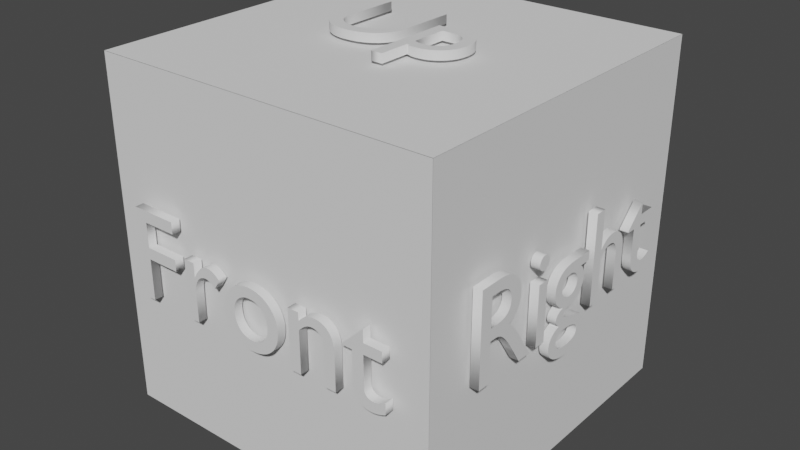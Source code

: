 # Source: RubikHexahedron2x2Shell.blend  (saved by Blender 4.3.34; exported with 4.5.12 LTS)
import bpy
from mathutils import Matrix  # noqa: F401  (used for matrix-valued properties, if any)

bpy.ops.wm.read_factory_settings(use_empty=True)
scene = bpy.context.scene
scene.name = 'Scene'

# ---- collections
col_hexahedron2x2shell = bpy.data.collections.new('Hexahedron2x2Shell'); scene.collection.children.link(col_hexahedron2x2shell)
col_hexahedron2x2facestexts = bpy.data.collections.new('Hexahedron2x2FacesTexts'); scene.collection.children.link(col_hexahedron2x2facestexts)

# ---- world
world_world = bpy.data.worlds.new('World'); scene.world = world_world
world_world.use_nodes = True; world_world.node_tree.nodes.clear()
_N = world_world.node_tree.nodes; _L = world_world.node_tree.links
n0 = _N.new('ShaderNodeOutputWorld'); n0.name = 'World Output'; n0.location = (300, 300)
n1 = _N.new('ShaderNodeBackground'); n1.name = 'Background'; n1.location = (10, 300)
n1.inputs[0].default_value = (0.05088, 0.05088, 0.05088, 1.0)
_L.new(n1.outputs[0], n0.inputs[0])
n0.is_active_output = True
world_world.color = (0.05088, 0.05088, 0.05088)
world_world.use_sun_shadow = False
world_world.sun_shadow_jitter_overblur = 0.0

# ---- meshes
me_cubepieceexample_125 = bpy.data.meshes.new('CubePieceExample.125')
me_cubepieceexample_125.from_pydata([(1.002, -0.0025, 1.008), (1.002, 1.003, 1.008), (-0.0025, -0.0025, 1.008), (-0.0025, 1.003, 1.008)], [], [(0, 1, 3, 2)])
_uv = me_cubepieceexample_125.uv_layers.new(name='UVMap')
_uv.uv.foreach_set('vector', [0.375, 0.0, 0.625, 0.0, 0.625, 0.25, 0.375, 0.25])
me_cubepieceexample_125.update()
me_cubepieceexample_123 = bpy.data.meshes.new('CubePieceExample.123')
me_cubepieceexample_123.from_pydata([(-0.0025, -0.0025, 1.008), (-0.0025, 1.003, 1.008), (-1.007, -0.0025, 1.008), (-1.007, 1.003, 1.008)], [], [(0, 1, 3, 2)])
_uv = me_cubepieceexample_123.uv_layers.new(name='UVMap')
_uv.uv.foreach_set('vector', [0.375, 0.0, 0.625, 0.0, 0.625, 0.25, 0.375, 0.25])
me_cubepieceexample_123.update()
me_cubepieceexample_115 = bpy.data.meshes.new('CubePieceExample.115')
me_cubepieceexample_115.from_pydata([(1.002, -1.007, 1.008), (1.002, -0.0025, 1.008), (-0.0025, -1.007, 1.008), (-0.0025, -0.0025, 1.008)], [], [(0, 1, 3, 2)])
_uv = me_cubepieceexample_115.uv_layers.new(name='UVMap')
_uv.uv.foreach_set('vector', [0.375, 0.0, 0.625, 0.0, 0.625, 0.25, 0.375, 0.25])
me_cubepieceexample_115.update()
me_cubepieceexample_113 = bpy.data.meshes.new('CubePieceExample.113')
me_cubepieceexample_113.from_pydata([(-0.0025, -1.007, 1.008), (-0.0025, -0.0025, 1.008), (-1.007, -1.007, 1.008), (-1.007, -0.0025, 1.008)], [], [(0, 1, 3, 2)])
_uv = me_cubepieceexample_113.uv_layers.new(name='UVMap')
_uv.uv.foreach_set('vector', [0.375, 0.0, 0.625, 0.0, 0.625, 0.25, 0.375, 0.25])
me_cubepieceexample_113.update()
me_cubepieceexample_062 = bpy.data.meshes.new('CubePieceExample.062')
me_cubepieceexample_062.from_pydata([(1.002, 1.002, 0.0025), (1.002, 1.002, 1.007), (1.002, -0.0025, 0.0025), (1.002, -0.0025, 1.007)], [], [(0, 1, 3, 2)])
_uv = me_cubepieceexample_062.uv_layers.new(name='UVMap')
_uv.uv.foreach_set('vector', [0.375, 0.0, 0.625, 0.0, 0.625, 0.25, 0.375, 0.25])
me_cubepieceexample_062.update()
me_cubepieceexample_069 = bpy.data.meshes.new('CubePieceExample.069')
me_cubepieceexample_069.from_pydata([(1.002, -0.0025, 0.0025), (1.002, -0.0025, 1.007), (1.002, -1.007, 0.0025), (1.002, -1.007, 1.007)], [], [(0, 1, 3, 2)])
_uv = me_cubepieceexample_069.uv_layers.new(name='UVMap')
_uv.uv.foreach_set('vector', [0.375, 0.0, 0.625, 0.0, 0.625, 0.25, 0.375, 0.25])
me_cubepieceexample_069.update()
me_cubepieceexample_064 = bpy.data.meshes.new('CubePieceExample.064')
me_cubepieceexample_064.from_pydata([(1.002, 1.002, -1.003), (1.002, 1.002, 0.0025), (1.002, -0.0025, -1.003), (1.002, -0.0025, 0.0025)], [], [(0, 1, 3, 2)])
_uv = me_cubepieceexample_064.uv_layers.new(name='UVMap')
_uv.uv.foreach_set('vector', [0.375, 0.0, 0.625, 0.0, 0.625, 0.25, 0.375, 0.25])
me_cubepieceexample_064.update()
me_cubepieceexample_067 = bpy.data.meshes.new('CubePieceExample.067')
me_cubepieceexample_067.from_pydata([(1.002, -0.0025, -1.003), (1.002, -0.0025, 0.0025), (1.002, -1.007, -1.003), (1.002, -1.007, 0.0025)], [], [(0, 1, 3, 2)])
_uv = me_cubepieceexample_067.uv_layers.new(name='UVMap')
_uv.uv.foreach_set('vector', [0.375, 0.0, 0.625, 0.0, 0.625, 0.25, 0.375, 0.25])
me_cubepieceexample_067.update()
me_cubepieceexample_017 = bpy.data.meshes.new('CubePieceExample.017')
me_cubepieceexample_017.from_pydata([(-1.008, -1.007, 0.0025), (-1.008, -1.007, 1.007), (-1.008, -0.0025, 0.0025), (-1.008, -0.0025, 1.007)], [], [(0, 1, 3, 2)])
_uv = me_cubepieceexample_017.uv_layers.new(name='UVMap')
_uv.uv.foreach_set('vector', [0.375, 0.0, 0.625, 0.0, 0.625, 0.25, 0.375, 0.25])
me_cubepieceexample_017.update()
me_cubepieceexample_014 = bpy.data.meshes.new('CubePieceExample.014')
me_cubepieceexample_014.from_pydata([(-1.008, -0.0025, 0.0025), (-1.008, -0.0025, 1.007), (-1.008, 1.003, 0.0025), (-1.008, 1.003, 1.007)], [], [(0, 1, 3, 2)])
_uv = me_cubepieceexample_014.uv_layers.new(name='UVMap')
_uv.uv.foreach_set('vector', [0.375, 0.0, 0.625, 0.0, 0.625, 0.25, 0.375, 0.25])
me_cubepieceexample_014.update()
me_cubepieceexample_019 = bpy.data.meshes.new('CubePieceExample.019')
me_cubepieceexample_019.from_pydata([(-1.008, -1.007, -1.003), (-1.008, -1.007, 0.0025), (-1.008, -0.0025, -1.003), (-1.008, -0.0025, 0.0025)], [], [(0, 1, 3, 2)])
_uv = me_cubepieceexample_019.uv_layers.new(name='UVMap')
_uv.uv.foreach_set('vector', [0.375, 0.0, 0.625, 0.0, 0.625, 0.25, 0.375, 0.25])
me_cubepieceexample_019.update()
me_cubepieceexample_012 = bpy.data.meshes.new('CubePieceExample.012')
me_cubepieceexample_012.from_pydata([(-1.008, -0.0025, -1.003), (-1.008, -0.0025, 0.0025), (-1.008, 1.003, -1.003), (-1.008, 1.003, 0.0025)], [], [(0, 1, 3, 2)])
_uv = me_cubepieceexample_012.uv_layers.new(name='UVMap')
_uv.uv.foreach_set('vector', [0.375, 0.0, 0.625, 0.0, 0.625, 0.25, 0.375, 0.25])
me_cubepieceexample_012.update()
me_cubepieceexample_085 = bpy.data.meshes.new('CubePieceExample.085')
me_cubepieceexample_085.from_pydata([(1.002, -1.008, 0.0025), (1.002, -1.008, 1.007), (-0.0025, -1.008, 0.0025), (-0.0025, -1.008, 1.007)], [], [(0, 1, 3, 2)])
_uv = me_cubepieceexample_085.uv_layers.new(name='UVMap')
_uv.uv.foreach_set('vector', [0.375, 0.0, 0.625, 0.0, 0.625, 0.25, 0.375, 0.25])
me_cubepieceexample_085.update()
me_cubepieceexample_083 = bpy.data.meshes.new('CubePieceExample.083')
me_cubepieceexample_083.from_pydata([(-0.0025, -1.008, 0.0025), (-0.0025, -1.008, 1.007), (-1.007, -1.008, 0.0025), (-1.007, -1.008, 1.007)], [], [(0, 1, 3, 2)])
_uv = me_cubepieceexample_083.uv_layers.new(name='UVMap')
_uv.uv.foreach_set('vector', [0.375, 0.0, 0.625, 0.0, 0.625, 0.25, 0.375, 0.25])
me_cubepieceexample_083.update()
me_cubepieceexample_100 = bpy.data.meshes.new('CubePieceExample.100')
me_cubepieceexample_100.from_pydata([(1.002, -1.008, -1.003), (1.002, -1.008, 0.0025), (-0.0025, -1.008, -1.003), (-0.0025, -1.008, 0.0025)], [], [(0, 1, 3, 2)])
_uv = me_cubepieceexample_100.uv_layers.new(name='UVMap')
_uv.uv.foreach_set('vector', [0.375, 0.0, 0.625, 0.0, 0.625, 0.25, 0.375, 0.25])
me_cubepieceexample_100.update()
me_cubepieceexample_098 = bpy.data.meshes.new('CubePieceExample.098')
me_cubepieceexample_098.from_pydata([(-0.0025, -1.008, -1.003), (-0.0025, -1.008, 0.0025), (-1.007, -1.008, -1.003), (-1.007, -1.008, 0.0025)], [], [(0, 1, 3, 2)])
_uv = me_cubepieceexample_098.uv_layers.new(name='UVMap')
_uv.uv.foreach_set('vector', [0.375, 0.0, 0.625, 0.0, 0.625, 0.25, 0.375, 0.25])
me_cubepieceexample_098.update()
me_cubepieceexample_135 = bpy.data.meshes.new('CubePieceExample.135')
me_cubepieceexample_135.from_pydata([(1.002, -0.0025, -1.003), (1.002, -1.007, -1.003), (-0.0025, -0.0025, -1.003), (-0.0025, -1.007, -1.003)], [], [(0, 1, 3, 2)])
_uv = me_cubepieceexample_135.uv_layers.new(name='UVMap')
_uv.uv.foreach_set('vector', [0.375, 0.0, 0.625, 0.0, 0.625, 0.25, 0.375, 0.25])
me_cubepieceexample_135.update()
me_cubepieceexample_133 = bpy.data.meshes.new('CubePieceExample.133')
me_cubepieceexample_133.from_pydata([(-0.0025, -0.0025, -1.003), (-0.0025, -1.007, -1.003), (-1.007, -0.0025, -1.003), (-1.007, -1.007, -1.003)], [], [(0, 1, 3, 2)])
_uv = me_cubepieceexample_133.uv_layers.new(name='UVMap')
_uv.uv.foreach_set('vector', [0.375, 0.0, 0.625, 0.0, 0.625, 0.25, 0.375, 0.25])
me_cubepieceexample_133.update()
me_cubepieceexample_150 = bpy.data.meshes.new('CubePieceExample.150')
me_cubepieceexample_150.from_pydata([(1.002, 1.003, -1.003), (1.002, -0.0025, -1.003), (-0.0025, 1.003, -1.003), (-0.0025, -0.0025, -1.003)], [], [(0, 1, 3, 2)])
_uv = me_cubepieceexample_150.uv_layers.new(name='UVMap')
_uv.uv.foreach_set('vector', [0.375, 0.0, 0.625, 0.0, 0.625, 0.25, 0.375, 0.25])
me_cubepieceexample_150.update()
me_cubepieceexample_148 = bpy.data.meshes.new('CubePieceExample.148')
me_cubepieceexample_148.from_pydata([(-0.0025, 1.003, -1.003), (-0.0025, -0.0025, -1.003), (-1.007, 1.003, -1.003), (-1.007, -0.0025, -1.003)], [], [(0, 1, 3, 2)])
_uv = me_cubepieceexample_148.uv_layers.new(name='UVMap')
_uv.uv.foreach_set('vector', [0.375, 0.0, 0.625, 0.0, 0.625, 0.25, 0.375, 0.25])
me_cubepieceexample_148.update()
me_cubepieceexample_044 = bpy.data.meshes.new('CubePieceExample.044')
me_cubepieceexample_044.from_pydata([(-1.007, 1.003, 0.0025), (-1.007, 1.003, 1.007), (-0.0025, 1.003, 0.0025), (-0.0025, 1.003, 1.007)], [], [(0, 1, 3, 2)])
_uv = me_cubepieceexample_044.uv_layers.new(name='UVMap')
_uv.uv.foreach_set('vector', [0.375, 0.0, 0.625, 0.0, 0.625, 0.25, 0.375, 0.25])
me_cubepieceexample_044.update()
me_cubepieceexample_041 = bpy.data.meshes.new('CubePieceExample.041')
me_cubepieceexample_041.from_pydata([(-0.0025, 1.003, 0.0025), (-0.0025, 1.003, 1.007), (1.003, 1.003, 0.0025), (1.003, 1.003, 1.007)], [], [(0, 1, 3, 2)])
_uv = me_cubepieceexample_041.uv_layers.new(name='UVMap')
_uv.uv.foreach_set('vector', [0.375, 0.0, 0.625, 0.0, 0.625, 0.25, 0.375, 0.25])
me_cubepieceexample_041.update()
me_cubepieceexample_029 = bpy.data.meshes.new('CubePieceExample.029')
me_cubepieceexample_029.from_pydata([(-1.007, 1.003, -1.003), (-1.007, 1.003, 0.0025), (-0.0025, 1.003, -1.003), (-0.0025, 1.003, 0.0025)], [], [(0, 1, 3, 2)])
_uv = me_cubepieceexample_029.uv_layers.new(name='UVMap')
_uv.uv.foreach_set('vector', [0.375, 0.0, 0.625, 0.0, 0.625, 0.25, 0.375, 0.25])
me_cubepieceexample_029.update()
me_cubepieceexample_026 = bpy.data.meshes.new('CubePieceExample.026')
me_cubepieceexample_026.from_pydata([(-0.0025, 1.003, -1.003), (-0.0025, 1.003, 0.0025), (1.003, 1.003, -1.003), (1.003, 1.003, 0.0025)], [], [(0, 1, 3, 2)])
_uv = me_cubepieceexample_026.uv_layers.new(name='UVMap')
_uv.uv.foreach_set('vector', [0.375, 0.0, 0.625, 0.0, 0.625, 0.25, 0.375, 0.25])
me_cubepieceexample_026.update()

# ---- curves / text
txt_text_001 = bpy.data.curves.new('Text.001', 'FONT')
txt_text_001.dimensions = '2D'
txt_text_001.body = 'Back'
txt_text_001.extrude = 0.025
txt_text_001.size = 0.75
txt_text_001.offset_x = -0.7511
txt_text_001.offset_y = -0.2524
txt_text_004 = bpy.data.curves.new('Text.004', 'FONT')
txt_text_004.dimensions = '2D'
txt_text_004.body = 'Down'
txt_text_004.extrude = 0.025
txt_text_004.size = 0.75
txt_text_004.offset_x = -0.951
txt_text_004.offset_y = -0.2524
txt_text = bpy.data.curves.new('Text', 'FONT')
txt_text.dimensions = '2D'
txt_text.body = 'Front'
txt_text.extrude = 0.025
txt_text.size = 0.75
txt_text.offset_x = -0.8719
txt_text.offset_y = -0.2524
txt_text_002 = bpy.data.curves.new('Text.002', 'FONT')
txt_text_002.dimensions = '2D'
txt_text_002.body = 'Left'
txt_text_002.extrude = 0.025
txt_text_002.size = 0.75
txt_text_002.offset_x = -0.6094
txt_text_002.offset_y = -0.2606
txt_text_003 = bpy.data.curves.new('Text.003', 'FONT')
txt_text_003.dimensions = '2D'
txt_text_003.body = 'Right'
txt_text_003.extrude = 0.025
txt_text_003.size = 0.75
txt_text_003.offset_x = -0.8096
txt_text_003.offset_y = -0.1695
txt_text_005 = bpy.data.curves.new('Text.005', 'FONT')
txt_text_005.dimensions = '2D'
txt_text_005.body = 'Up'
txt_text_005.extrude = 0.025
txt_text_005.size = 0.75
txt_text_005.offset_x = -0.4624
txt_text_005.offset_y = -0.1695

# ---- objects
ob_uptopright = bpy.data.objects.new('UpTopRight', me_cubepieceexample_125)
ob_uptopleft = bpy.data.objects.new('UpTopLeft', me_cubepieceexample_123)
ob_updownright = bpy.data.objects.new('UpDownRight', me_cubepieceexample_115)
ob_updownleft = bpy.data.objects.new('UpDownLeft', me_cubepieceexample_113)
ob_righttopright = bpy.data.objects.new('RightTopRight', me_cubepieceexample_062)
ob_righttopleft = bpy.data.objects.new('RightTopLeft', me_cubepieceexample_069)
ob_rightdownright = bpy.data.objects.new('RightDownRight', me_cubepieceexample_064)
ob_rightdownleft = bpy.data.objects.new('RightDownLeft', me_cubepieceexample_067)
ob_lefttopright = bpy.data.objects.new('LeftTopRight', me_cubepieceexample_017)
ob_lefttopleft = bpy.data.objects.new('LeftTopLeft', me_cubepieceexample_014)
ob_leftdownright = bpy.data.objects.new('LeftDownRight', me_cubepieceexample_019)
ob_leftdownleft = bpy.data.objects.new('LeftDownLeft', me_cubepieceexample_012)
ob_fronttopright = bpy.data.objects.new('FrontTopRight', me_cubepieceexample_085)
ob_fronttopleft = bpy.data.objects.new('FrontTopLeft', me_cubepieceexample_083)
ob_frontdownright = bpy.data.objects.new('FrontDownRight', me_cubepieceexample_100)
ob_frontdownleft = bpy.data.objects.new('FrontDownLeft', me_cubepieceexample_098)
ob_downtopright = bpy.data.objects.new('DownTopRight', me_cubepieceexample_135)
ob_downtopleft = bpy.data.objects.new('DownTopLeft', me_cubepieceexample_133)
ob_downdownright = bpy.data.objects.new('DownDownRight', me_cubepieceexample_150)
ob_downdownleft = bpy.data.objects.new('DownDownLeft', me_cubepieceexample_148)
ob_backtopright = bpy.data.objects.new('BackTopRight', me_cubepieceexample_044)
ob_backtopleft = bpy.data.objects.new('BackTopLeft', me_cubepieceexample_041)
ob_backdownright = bpy.data.objects.new('BackDownRight', me_cubepieceexample_029)
ob_backdownleft = bpy.data.objects.new('BackDownLeft', me_cubepieceexample_026)
ob_textback = bpy.data.objects.new('TextBack', txt_text_001)
ob_textdown = bpy.data.objects.new('TextDown', txt_text_004)
ob_textfront = bpy.data.objects.new('TextFront', txt_text)
ob_textleft = bpy.data.objects.new('TextLeft', txt_text_002)
ob_textright = bpy.data.objects.new('TextRight', txt_text_003)
ob_textup = bpy.data.objects.new('TextUp', txt_text_005)

# ---- transforms, parenting, visibility, modifiers, constraints
ob_uptopright.location = (0.0, 0.0, 0.0)
ob_uptopleft.location = (0.0, 0.0, 0.0)
ob_updownright.location = (0.0, 0.0, 0.0)
ob_updownleft.location = (0.0, 0.0, 0.0)
ob_righttopright.location = (0.0, 0.0, 0.0)
ob_righttopleft.location = (0.0, 0.0, 0.0)
ob_rightdownright.location = (0.0, 0.0, 0.0)
ob_rightdownleft.location = (0.0, 0.0, 0.0)
ob_lefttopright.location = (0.0, 0.0, 0.0)
ob_lefttopleft.location = (0.0, 0.0, 0.0)
ob_leftdownright.location = (0.0, 0.0, 0.0)
ob_leftdownleft.location = (0.0, 0.0, 0.0)
ob_fronttopright.location = (0.0, 0.0, 0.0)
ob_fronttopleft.location = (0.0, 0.0, 0.0)
ob_frontdownright.location = (0.0, 0.0, 0.0)
ob_frontdownleft.location = (0.0, 0.0, 0.0)
ob_downtopright.location = (0.0, 0.0, 0.0)
ob_downtopleft.location = (0.0, 0.0, 0.0)
ob_downdownright.location = (0.0, 0.0, 0.0)
ob_downdownleft.location = (0.0, 0.0, 0.0)
ob_backtopright.location = (0.0, 0.0, 0.0)
ob_backtopleft.location = (0.0, 0.0, 0.0)
ob_backdownright.location = (0.0, 0.0, 0.0)
ob_backdownleft.location = (0.0, 0.0, 0.0)
ob_textback.location = (0.0, 1.05, 0.0)
ob_textback.rotation_euler = (1.571, 0.0, 3.142)
ob_textdown.location = (0.0, 0.0, -1.05)
ob_textdown.rotation_euler = (3.142, 0.0, 0.0)
ob_textfront.location = (0.0, -1.05, 0.0)
ob_textfront.rotation_euler = (1.571, 0.0, 0.0)
ob_textleft.location = (-1.05, 0.0, 0.0)
ob_textleft.rotation_euler = (1.571, -0.0, -1.571)
ob_textright.location = (1.05, 0.0, 0.0)
ob_textright.rotation_euler = (1.571, 0.0, 1.571)
ob_textup.location = (0.0, 0.0, 1.05)

# ---- collection membership
col_hexahedron2x2shell.objects.link(ob_uptopright)
col_hexahedron2x2shell.objects.link(ob_uptopleft)
col_hexahedron2x2shell.objects.link(ob_updownright)
col_hexahedron2x2shell.objects.link(ob_updownleft)
col_hexahedron2x2shell.objects.link(ob_righttopright)
col_hexahedron2x2shell.objects.link(ob_righttopleft)
col_hexahedron2x2shell.objects.link(ob_rightdownright)
col_hexahedron2x2shell.objects.link(ob_rightdownleft)
col_hexahedron2x2shell.objects.link(ob_lefttopright)
col_hexahedron2x2shell.objects.link(ob_lefttopleft)
col_hexahedron2x2shell.objects.link(ob_leftdownright)
col_hexahedron2x2shell.objects.link(ob_leftdownleft)
col_hexahedron2x2shell.objects.link(ob_fronttopright)
col_hexahedron2x2shell.objects.link(ob_fronttopleft)
col_hexahedron2x2shell.objects.link(ob_frontdownright)
col_hexahedron2x2shell.objects.link(ob_frontdownleft)
col_hexahedron2x2shell.objects.link(ob_downtopright)
col_hexahedron2x2shell.objects.link(ob_downtopleft)
col_hexahedron2x2shell.objects.link(ob_downdownright)
col_hexahedron2x2shell.objects.link(ob_downdownleft)
col_hexahedron2x2shell.objects.link(ob_backtopright)
col_hexahedron2x2shell.objects.link(ob_backtopleft)
col_hexahedron2x2shell.objects.link(ob_backdownright)
col_hexahedron2x2shell.objects.link(ob_backdownleft)
col_hexahedron2x2facestexts.objects.link(ob_textback)
col_hexahedron2x2facestexts.objects.link(ob_textdown)
col_hexahedron2x2facestexts.objects.link(ob_textfront)
col_hexahedron2x2facestexts.objects.link(ob_textleft)
col_hexahedron2x2facestexts.objects.link(ob_textright)
col_hexahedron2x2facestexts.objects.link(ob_textup)

# ---- scene / render settings (as saved in the file)
scene.frame_start = 1; scene.frame_end = 250; scene.frame_set(1)
scene.render.engine = 'BLENDER_EEVEE_NEXT'
scene.cycles.sampling_pattern = 'TABULATED_SOBOL'
scene.view_settings.view_transform = 'Filmic'
bpy.context.view_layer.update()

# ---- added for rendering (the .blend has no active camera and no usable light): camera, sun
cam_auto = bpy.data.cameras.new('AutoCamera')
cam_auto.lens = 50.0
cam_auto.sensor_width = 36.0
cam_auto.clip_end = 1000.0
ob_auto_camera = bpy.data.objects.new('AutoCamera', cam_auto)
scene.collection.objects.link(ob_auto_camera)
ob_auto_camera.location = (3.36533, -4.03839, 2.69226)
ob_auto_camera.rotation_euler = (1.09748, -7.21219e-08, 0.694738)
scene.camera = ob_auto_camera
light_auto_sun = bpy.data.lights.new('AutoSun', 'SUN')
light_auto_sun.energy = 3.0
light_auto_sun.angle = 0.0523599
ob_auto_sun = bpy.data.objects.new('AutoSun', light_auto_sun)
scene.collection.objects.link(ob_auto_sun)
ob_auto_sun.rotation_euler = (0.872665, 0.174533, 0.523599)
bpy.context.view_layer.update()
